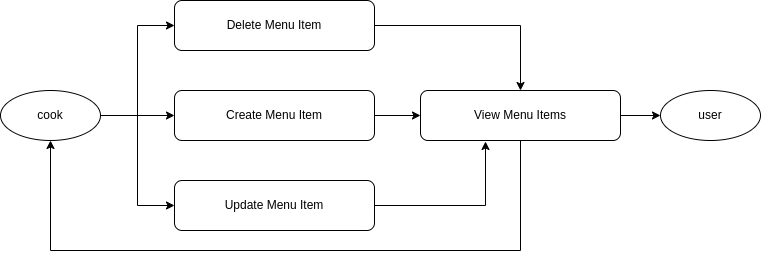

The diagram above was exported from draw.io. Its source (the exported page's mxGraphModel, read from the mxfile embedded in the PNG):
<mxGraphModel dx="1434" dy="792" grid="1" gridSize="10" guides="1" tooltips="1" connect="1" arrows="1" fold="1" page="1" pageScale="1" pageWidth="827" pageHeight="1169" math="0" shadow="0">
  <root>
    <mxCell id="0" />
    <mxCell id="1" parent="0" />
    <mxCell id="bSoK-xF5ObeFgPkUL3eQ-13" style="edgeStyle=orthogonalEdgeStyle;rounded=0;orthogonalLoop=1;jettySize=auto;html=1;entryX=0;entryY=0.5;entryDx=0;entryDy=0;" edge="1" parent="1" source="2" target="4">
      <mxGeometry relative="1" as="geometry" />
    </mxCell>
    <mxCell id="bSoK-xF5ObeFgPkUL3eQ-15" style="edgeStyle=orthogonalEdgeStyle;rounded=0;orthogonalLoop=1;jettySize=auto;html=1;entryX=0;entryY=0.5;entryDx=0;entryDy=0;" edge="1" parent="1" source="2" target="5">
      <mxGeometry relative="1" as="geometry" />
    </mxCell>
    <mxCell id="bSoK-xF5ObeFgPkUL3eQ-16" style="edgeStyle=orthogonalEdgeStyle;rounded=0;orthogonalLoop=1;jettySize=auto;html=1;entryX=0;entryY=0.5;entryDx=0;entryDy=0;" edge="1" parent="1" source="2" target="6">
      <mxGeometry relative="1" as="geometry" />
    </mxCell>
    <mxCell id="2" value="cook" style="shape=ellipse;whiteSpace=wrap;html=1;" parent="1" vertex="1">
      <mxGeometry x="40" y="230" width="100" height="50" as="geometry" />
    </mxCell>
    <mxCell id="3" value="user" style="shape=ellipse;whiteSpace=wrap;html=1;" parent="1" vertex="1">
      <mxGeometry x="700" y="230" width="100" height="50" as="geometry" />
    </mxCell>
    <mxCell id="bSoK-xF5ObeFgPkUL3eQ-14" style="edgeStyle=orthogonalEdgeStyle;rounded=0;orthogonalLoop=1;jettySize=auto;html=1;entryX=0;entryY=0.5;entryDx=0;entryDy=0;" edge="1" parent="1" source="4" target="7">
      <mxGeometry relative="1" as="geometry" />
    </mxCell>
    <mxCell id="4" value="Create Menu Item" style="rounded=1;whiteSpace=wrap;html=1;" parent="1" vertex="1">
      <mxGeometry x="214" y="230" width="200" height="50" as="geometry" />
    </mxCell>
    <mxCell id="5" value="Update Menu Item" style="rounded=1;whiteSpace=wrap;html=1;" parent="1" vertex="1">
      <mxGeometry x="214" y="320" width="200" height="50" as="geometry" />
    </mxCell>
    <mxCell id="bSoK-xF5ObeFgPkUL3eQ-20" style="edgeStyle=orthogonalEdgeStyle;rounded=0;orthogonalLoop=1;jettySize=auto;html=1;" edge="1" parent="1" source="6" target="7">
      <mxGeometry relative="1" as="geometry" />
    </mxCell>
    <mxCell id="6" value="Delete Menu Item" style="rounded=1;whiteSpace=wrap;html=1;" parent="1" vertex="1">
      <mxGeometry x="214" y="140" width="200" height="50" as="geometry" />
    </mxCell>
    <mxCell id="bSoK-xF5ObeFgPkUL3eQ-17" value="" style="edgeStyle=orthogonalEdgeStyle;rounded=0;orthogonalLoop=1;jettySize=auto;html=1;" edge="1" parent="1" source="7" target="3">
      <mxGeometry relative="1" as="geometry" />
    </mxCell>
    <mxCell id="bSoK-xF5ObeFgPkUL3eQ-19" style="edgeStyle=orthogonalEdgeStyle;rounded=0;orthogonalLoop=1;jettySize=auto;html=1;entryX=0.5;entryY=1;entryDx=0;entryDy=0;" edge="1" parent="1" source="7" target="2">
      <mxGeometry relative="1" as="geometry">
        <Array as="points">
          <mxPoint x="560" y="390" />
          <mxPoint x="90" y="390" />
        </Array>
      </mxGeometry>
    </mxCell>
    <mxCell id="7" value="View Menu Items" style="rounded=1;whiteSpace=wrap;html=1;" parent="1" vertex="1">
      <mxGeometry x="460" y="230" width="200" height="50" as="geometry" />
    </mxCell>
    <mxCell id="bSoK-xF5ObeFgPkUL3eQ-21" style="edgeStyle=orthogonalEdgeStyle;rounded=0;orthogonalLoop=1;jettySize=auto;html=1;entryX=0.325;entryY=1.02;entryDx=0;entryDy=0;entryPerimeter=0;" edge="1" parent="1" source="5" target="7">
      <mxGeometry relative="1" as="geometry" />
    </mxCell>
  </root>
</mxGraphModel>